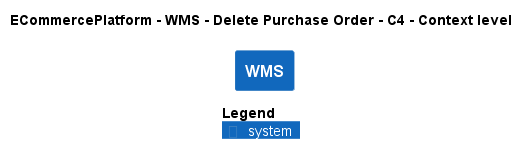

The diagram above was rendered by PlantUML. Its source (embedded in the PNG):
@startuml
!pragma layout smetana
!include ..\..\..\..\..\.c4s\C4_Context.puml

AddElementTag("c4interflow:lifecycle:new", $bgColor=green, $fontColor=#ffffff, $borderColor=green, $shadowing="False")
AddElementTag("c4interflow:lifecycle:changed", $bgColor=orange, $fontColor=#ffffff, $borderColor=orange, $shadowing="False")
AddElementTag("c4interflow:lifecycle:removed", $bgColor=red, $fontColor=#ffffff, $borderColor=red, $shadowing="False")

AddRelTag("c4interflow:lifecycle:new", $textColor=green, $lineColor=green)
AddRelTag("c4interflow:lifecycle:changed", $textColor=orange, $lineColor=orange)
AddRelTag("c4interflow:lifecycle:removed", $textColor=red, $lineColor=red)

SHOW_PERSON_PORTRAIT()
LAYOUT_TOP_DOWN()

skinparam linetype polyline

title ECommercePlatform - WMS - Delete Purchase Order - C4 - Context level

System(ECommercePlatform.SoftwareSystems.WMS, "WMS", "")



SHOW_LEGEND()
@enduml